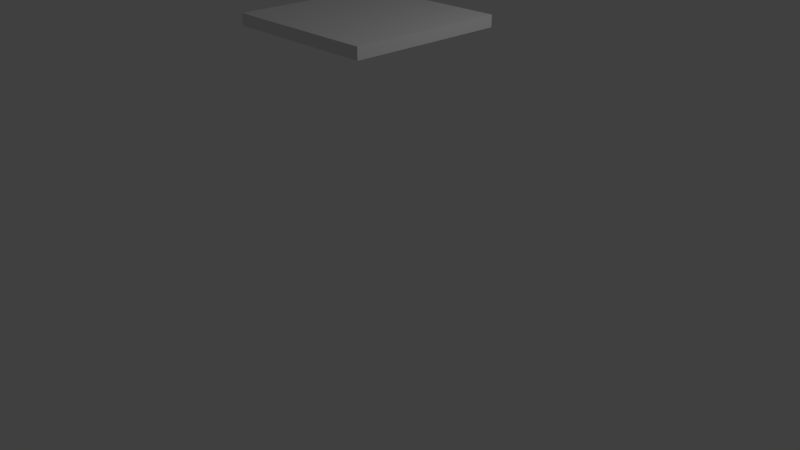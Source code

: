 # Source: Plate.blend  (saved by Blender 2.79.0; exported with 4.5.12 LTS)
import bpy
from mathutils import Matrix  # noqa: F401  (used for matrix-valued properties, if any)

bpy.ops.wm.read_factory_settings(use_empty=True)
scene = bpy.context.scene
scene.name = 'Scene'

# ---- collections
col_collection_1 = bpy.data.collections.new('Collection 1'); scene.collection.children.link(col_collection_1)

# ---- materials (node trees are filled in below, after node groups)
mat_material = bpy.data.materials.new('Material')
mat_material.alpha_threshold = 0.0
mat_material.use_transparent_shadow = False
mat_material.roughness = 0.5
mat_material.line_color = (0.0, 0.0, 0.0, 1.0)

# ---- material node trees

# ---- world
world_world = bpy.data.worlds.new('World'); scene.world = world_world
world_world.color = (0.05088, 0.05088, 0.05088)
world_world.use_sun_shadow = False
world_world.sun_shadow_jitter_overblur = 0.0
world_world.cycles.sampling_method = 'MANUAL'

# ---- cameras
cam_camera = bpy.data.cameras.new('Camera')
cam_camera.clip_end = 100.0
cam_camera.lens = 35.0
cam_camera.sensor_width = 32.0
cam_camera.sensor_height = 18.0
cam_camera.ortho_scale = 7.314
cam_camera.dof.focus_distance = 0.0
cam_camera.dof.aperture_fstop = 128.0

# ---- lights
light_lamp = bpy.data.lights.new('Lamp', 'POINT')
light_lamp.transmission_factor = 0.0
light_lamp.cutoff_distance = 30.0
light_lamp.energy = 100.0
light_lamp.shadow_buffer_clip_start = 1.001
light_lamp.shadow_soft_size = 0.1
light_lamp.shadow_maximum_resolution = 0.006
light_lamp.use_absolute_resolution = True

# ---- meshes
me_cube = bpy.data.meshes.new('Cube')
me_cube.from_pydata([(0.976, 1.379, 0.04705), (0.976, 1.379, -0.04067), (0.976, -1.341, 0.04705), (0.976, -1.341, -0.04067), (-0.9974, 1.379, 0.04705), (-0.9974, 1.379, -0.04067), (-0.9974, -1.341, 0.04705), (-0.9974, -1.341, -0.04067)], [], [(0, 4, 6, 2), (5, 1, 3, 7), (3, 2, 6, 7), (1, 0, 2, 3), (5, 4, 0, 1), (7, 6, 4, 5)])
_uv = me_cube.uv_layers.new(name='UVMap')
_uv.uv.foreach_set('vector', [0.9375, 0.689, 0.4687, 0.689, 0.4687, 0.0, 0.9375, 6.041e-08, 2.832e-08, 0.0, 0.4687, 6.041e-08, 0.4687, 0.689, 0.0, 0.689, 1.0, 1.0, 0.9792, 1.0, 0.9792, 0.5, 1.0, 0.5, 0.9583, 0.689, 0.9375, 0.689, 0.9375, 0.0, 0.9583, 0.0, 1.0, 0.5, 0.9792, 0.5, 0.9792, 0.0, 1.0, 0.0, 0.9792, 0.689, 0.9583, 0.689, 0.9583, 0.0, 0.9792, 0.0])
me_cube.materials.append(mat_material)
me_cube.use_remesh_preserve_volume = False
me_cube.use_remesh_preserve_attributes = False
me_cube.use_mirror_vertex_groups = False
me_cube.update()

# ---- objects
ob_cube = bpy.data.objects.new('Cube', me_cube)
ob_lamp = bpy.data.objects.new('Lamp', light_lamp)
ob_camera = bpy.data.objects.new('Camera', cam_camera)

# ---- transforms, parenting, visibility, modifiers, constraints
ob_cube.location = (0.02054, 0.0, 3.0)
ob_cube.scale = (1.013, 0.7355, 1.642)
ob_cube.lock_rotations_4d = False
ob_cube.empty_display_type = 'ARROWS'
ob_cube.lineart.crease_threshold = 0.0
ob_lamp.location = (4.076, 1.005, 5.904)
ob_lamp.rotation_euler = (0.6503, 0.05522, 1.866)
ob_lamp.lock_rotations_4d = False
ob_lamp.empty_display_type = 'ARROWS'
ob_lamp.color = (0.0, 0.0, 0.0, 0.0)
ob_lamp.lineart.crease_threshold = 0.0
ob_camera.location = (7.481, -6.508, 5.344)
ob_camera.rotation_euler = (1.109, 0.0, 0.8149)
ob_camera.lock_rotations_4d = False
ob_camera.empty_display_type = 'ARROWS'
ob_camera.color = (0.0, 0.0, 0.0, 0.0)
ob_camera.display_type = 'WIRE'
ob_camera.lineart.crease_threshold = 0.0

# ---- collection membership
col_collection_1.objects.link(ob_cube)
col_collection_1.objects.link(ob_lamp)
col_collection_1.objects.link(ob_camera)

# ---- scene / render settings (as saved in the file)
scene.camera = ob_camera
scene.frame_start = 1; scene.frame_end = 250; scene.frame_set(1)
scene.render.engine = 'BLENDER_EEVEE_NEXT'
scene.render.resolution_percentage = 50
scene.render.dither_intensity = 0.0
scene.cycles.use_denoising = False
scene.cycles.samples = 128
scene.cycles.sampling_pattern = 'TABULATED_SOBOL'
scene.cycles.use_adaptive_sampling = False
scene.cycles.use_light_tree = False
scene.cycles.blur_glossy = 0.0
scene.cycles.sample_clamp_indirect = 0.0
scene.view_settings.view_transform = 'Standard'
bpy.context.view_layer.update()
